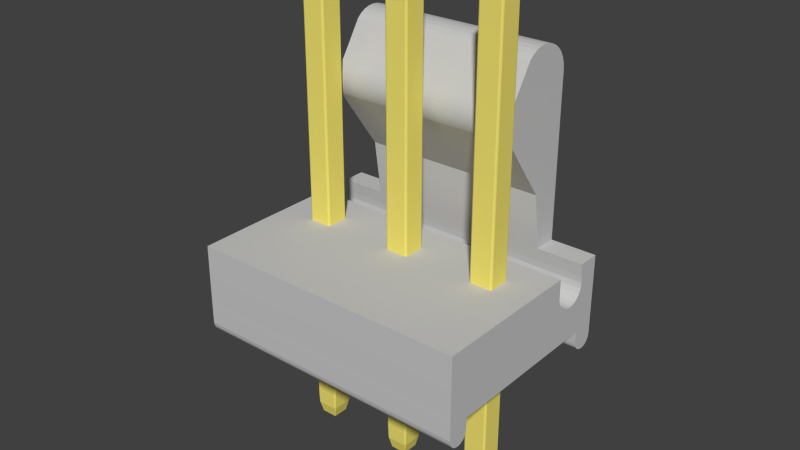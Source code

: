 # Source: 3-641215-3.blend  (saved by Blender 2.75.0; exported with 4.5.12 LTS)
import bpy
from mathutils import Matrix  # noqa: F401  (used for matrix-valued properties, if any)

bpy.ops.wm.read_factory_settings(use_empty=True)
scene = bpy.context.scene
scene.name = 'Scene'

# ---- collections
col_collection_1 = bpy.data.collections.new('Collection 1'); scene.collection.children.link(col_collection_1)

# ---- materials (node trees are filled in below, after node groups)
mat_pins = bpy.data.materials.new('pins')
mat_pins.alpha_threshold = 0.0
mat_pins.use_transparent_shadow = False
mat_pins.diffuse_color = (0.9114, 0.7901, 0.169, 1.0)
mat_pins.roughness = 0.5
mat_body = bpy.data.materials.new('Body')
mat_body.alpha_threshold = 0.0
mat_body.use_transparent_shadow = False
mat_body.diffuse_color = (0.5815, 0.5815, 0.5815, 1.0)
mat_body.roughness = 0.5

# ---- material node trees

# ---- world
world_world = bpy.data.worlds.new('World'); scene.world = world_world
world_world.color = (0.05088, 0.05088, 0.05088)
world_world.use_sun_shadow = False
world_world.sun_shadow_jitter_overblur = 0.0
world_world.cycles.sampling_method = 'MANUAL'
world_world.cycles.sample_map_resolution = 256

# ---- meshes
me_cube_010 = bpy.data.meshes.new('Cube.010')
me_cube_010.from_pydata([(-0.856, -1.0, -0.8945), (-1.0, -0.856, -0.8945), (-0.6935, -0.6935, -1.0), (-0.9522, -0.9522, -0.8945), (-0.932, -0.932, -0.932), (-0.9522, -0.856, -0.9522), (-0.856, -0.9522, -0.9522), (-0.856, -1.0, 0.9081), (-0.3651, -0.6318, 1.0), (-1.0, -0.856, 0.9081), (-0.856, -0.9522, 0.9522), (-0.932, -0.932, 0.932), (-0.9522, -0.856, 0.9522), (-0.9522, -0.9522, 0.9081), (-0.856, 1.0, -0.8945), (-0.6935, 0.6935, -1.0), (-1.0, 0.856, -0.8945), (-0.856, 0.9522, -0.9522), (-0.932, 0.932, -0.932), (-0.9522, 0.856, -0.9522), (-0.9522, 0.9522, -0.8945), (-0.3651, 0.6318, 1.0), (-0.856, 1.0, 0.9081), (-1.0, 0.856, 0.9081), (-0.856, 0.9522, 0.9522), (-0.932, 0.932, 0.932), (-0.9522, 0.9522, 0.9081), (-0.9522, 0.856, 0.9522), (0.856, -1.0, -0.8945), (0.6935, -0.6935, -1.0), (1.0, -0.856, -0.8945), (0.856, -0.9522, -0.9522), (0.932, -0.932, -0.932), (0.9522, -0.856, -0.9522), (0.9522, -0.9522, -0.8945), (0.3651, -0.6318, 1.0), (0.856, -1.0, 0.9081), (1.0, -0.856, 0.9081), (0.856, -0.9522, 0.9522), (0.932, -0.932, 0.932), (0.9522, -0.9522, 0.9081), (0.9522, -0.856, 0.9522), (1.0, 0.856, -0.8945), (0.6935, 0.6935, -1.0), (0.856, 1.0, -0.8945), (0.9522, 0.856, -0.9522), (0.932, 0.932, -0.932), (0.856, 0.9522, -0.9522), (0.9522, 0.9522, -0.8945), (0.3651, 0.6318, 1.0), (1.0, 0.856, 0.9081), (0.856, 1.0, 0.9081), (0.9522, 0.856, 0.9522), (0.932, 0.932, 0.932), (0.9522, 0.9522, 0.9081), (0.856, 0.9522, 0.9522)], [], [(2, 15, 43, 29), (50, 37, 30, 42), (35, 49, 21, 8), (36, 7, 0, 28), (22, 51, 44, 14), (0, 3, 4, 6), (1, 5, 4, 3), (2, 6, 4, 5), (7, 10, 11, 13), (8, 12, 11, 10), (9, 13, 11, 12), (14, 17, 18, 20), (15, 19, 18, 17), (16, 20, 18, 19), (21, 24, 25, 27), (22, 26, 25, 24), (23, 27, 25, 26), (28, 31, 32, 34), (29, 33, 32, 31), (30, 34, 32, 33), (35, 38, 39, 41), (36, 40, 39, 38), (37, 41, 39, 40), (42, 45, 46, 48), (43, 47, 46, 45), (44, 48, 46, 47), (49, 52, 53, 55), (50, 54, 53, 52), (51, 55, 53, 54), (0, 7, 13, 3), (3, 13, 9, 1), (8, 21, 27, 12), (12, 27, 23, 9), (22, 14, 20, 26), (26, 20, 16, 23), (15, 2, 5, 19), (19, 5, 1, 16), (21, 49, 55, 24), (24, 55, 51, 22), (50, 42, 48, 54), (54, 48, 44, 51), (43, 15, 17, 47), (47, 17, 14, 44), (49, 35, 41, 52), (52, 41, 37, 50), (36, 28, 34, 40), (40, 34, 30, 37), (29, 43, 45, 33), (33, 45, 42, 30), (35, 8, 10, 38), (38, 10, 7, 36), (2, 29, 31, 6), (6, 31, 28, 0), (9, 23, 16, 1)])
me_cube_010.materials.append(mat_pins)
me_cube_010.use_remesh_preserve_volume = False
me_cube_010.use_remesh_preserve_attributes = False
me_cube_010.use_mirror_vertex_groups = False
me_cube_010.update()
me_cube_009 = bpy.data.meshes.new('Cube.009')
me_cube_009.from_pydata([(-0.856, -1.0, -0.8945), (-1.0, -0.856, -0.8945), (-0.6935, -0.6935, -1.0), (-0.9522, -0.9522, -0.8945), (-0.932, -0.932, -0.932), (-0.9522, -0.856, -0.9522), (-0.856, -0.9522, -0.9522), (-0.856, -1.0, 0.9081), (-0.3651, -0.6318, 1.0), (-1.0, -0.856, 0.9081), (-0.856, -0.9522, 0.9522), (-0.932, -0.932, 0.932), (-0.9522, -0.856, 0.9522), (-0.9522, -0.9522, 0.9081), (-0.856, 1.0, -0.8945), (-0.6935, 0.6935, -1.0), (-1.0, 0.856, -0.8945), (-0.856, 0.9522, -0.9522), (-0.932, 0.932, -0.932), (-0.9522, 0.856, -0.9522), (-0.9522, 0.9522, -0.8945), (-0.3651, 0.6318, 1.0), (-0.856, 1.0, 0.9081), (-1.0, 0.856, 0.9081), (-0.856, 0.9522, 0.9522), (-0.932, 0.932, 0.932), (-0.9522, 0.9522, 0.9081), (-0.9522, 0.856, 0.9522), (0.856, -1.0, -0.8945), (0.6935, -0.6935, -1.0), (1.0, -0.856, -0.8945), (0.856, -0.9522, -0.9522), (0.932, -0.932, -0.932), (0.9522, -0.856, -0.9522), (0.9522, -0.9522, -0.8945), (0.3651, -0.6318, 1.0), (0.856, -1.0, 0.9081), (1.0, -0.856, 0.9081), (0.856, -0.9522, 0.9522), (0.932, -0.932, 0.932), (0.9522, -0.9522, 0.9081), (0.9522, -0.856, 0.9522), (1.0, 0.856, -0.8945), (0.6935, 0.6935, -1.0), (0.856, 1.0, -0.8945), (0.9522, 0.856, -0.9522), (0.932, 0.932, -0.932), (0.856, 0.9522, -0.9522), (0.9522, 0.9522, -0.8945), (0.3651, 0.6318, 1.0), (1.0, 0.856, 0.9081), (0.856, 1.0, 0.9081), (0.9522, 0.856, 0.9522), (0.932, 0.932, 0.932), (0.9522, 0.9522, 0.9081), (0.856, 0.9522, 0.9522)], [], [(2, 15, 43, 29), (50, 37, 30, 42), (35, 49, 21, 8), (36, 7, 0, 28), (22, 51, 44, 14), (0, 3, 4, 6), (1, 5, 4, 3), (2, 6, 4, 5), (7, 10, 11, 13), (8, 12, 11, 10), (9, 13, 11, 12), (14, 17, 18, 20), (15, 19, 18, 17), (16, 20, 18, 19), (21, 24, 25, 27), (22, 26, 25, 24), (23, 27, 25, 26), (28, 31, 32, 34), (29, 33, 32, 31), (30, 34, 32, 33), (35, 38, 39, 41), (36, 40, 39, 38), (37, 41, 39, 40), (42, 45, 46, 48), (43, 47, 46, 45), (44, 48, 46, 47), (49, 52, 53, 55), (50, 54, 53, 52), (51, 55, 53, 54), (0, 7, 13, 3), (3, 13, 9, 1), (8, 21, 27, 12), (12, 27, 23, 9), (22, 14, 20, 26), (26, 20, 16, 23), (15, 2, 5, 19), (19, 5, 1, 16), (21, 49, 55, 24), (24, 55, 51, 22), (50, 42, 48, 54), (54, 48, 44, 51), (43, 15, 17, 47), (47, 17, 14, 44), (49, 35, 41, 52), (52, 41, 37, 50), (36, 28, 34, 40), (40, 34, 30, 37), (29, 43, 45, 33), (33, 45, 42, 30), (35, 8, 10, 38), (38, 10, 7, 36), (2, 29, 31, 6), (6, 31, 28, 0), (9, 23, 16, 1)])
me_cube_009.materials.append(mat_pins)
me_cube_009.use_remesh_preserve_volume = False
me_cube_009.use_remesh_preserve_attributes = False
me_cube_009.use_mirror_vertex_groups = False
me_cube_009.update()
me_cube_008 = bpy.data.meshes.new('Cube.008')
me_cube_008.from_pydata([(-0.856, -1.0, -0.8945), (-1.0, -0.856, -0.8945), (-0.6935, -0.6935, -1.0), (-0.9522, -0.9522, -0.8945), (-0.932, -0.932, -0.932), (-0.9522, -0.856, -0.9522), (-0.856, -0.9522, -0.9522), (-0.856, -1.0, 0.9081), (-0.3651, -0.6318, 1.0), (-1.0, -0.856, 0.9081), (-0.856, -0.9522, 0.9522), (-0.932, -0.932, 0.932), (-0.9522, -0.856, 0.9522), (-0.9522, -0.9522, 0.9081), (-0.856, 1.0, -0.8945), (-0.6935, 0.6935, -1.0), (-1.0, 0.856, -0.8945), (-0.856, 0.9522, -0.9522), (-0.932, 0.932, -0.932), (-0.9522, 0.856, -0.9522), (-0.9522, 0.9522, -0.8945), (-0.3651, 0.6318, 1.0), (-0.856, 1.0, 0.9081), (-1.0, 0.856, 0.9081), (-0.856, 0.9522, 0.9522), (-0.932, 0.932, 0.932), (-0.9522, 0.9522, 0.9081), (-0.9522, 0.856, 0.9522), (0.856, -1.0, -0.8945), (0.6935, -0.6935, -1.0), (1.0, -0.856, -0.8945), (0.856, -0.9522, -0.9522), (0.932, -0.932, -0.932), (0.9522, -0.856, -0.9522), (0.9522, -0.9522, -0.8945), (0.3651, -0.6318, 1.0), (0.856, -1.0, 0.9081), (1.0, -0.856, 0.9081), (0.856, -0.9522, 0.9522), (0.932, -0.932, 0.932), (0.9522, -0.9522, 0.9081), (0.9522, -0.856, 0.9522), (1.0, 0.856, -0.8945), (0.6935, 0.6935, -1.0), (0.856, 1.0, -0.8945), (0.9522, 0.856, -0.9522), (0.932, 0.932, -0.932), (0.856, 0.9522, -0.9522), (0.9522, 0.9522, -0.8945), (0.3651, 0.6318, 1.0), (1.0, 0.856, 0.9081), (0.856, 1.0, 0.9081), (0.9522, 0.856, 0.9522), (0.932, 0.932, 0.932), (0.9522, 0.9522, 0.9081), (0.856, 0.9522, 0.9522)], [], [(2, 15, 43, 29), (50, 37, 30, 42), (35, 49, 21, 8), (36, 7, 0, 28), (22, 51, 44, 14), (0, 3, 4, 6), (1, 5, 4, 3), (2, 6, 4, 5), (7, 10, 11, 13), (8, 12, 11, 10), (9, 13, 11, 12), (14, 17, 18, 20), (15, 19, 18, 17), (16, 20, 18, 19), (21, 24, 25, 27), (22, 26, 25, 24), (23, 27, 25, 26), (28, 31, 32, 34), (29, 33, 32, 31), (30, 34, 32, 33), (35, 38, 39, 41), (36, 40, 39, 38), (37, 41, 39, 40), (42, 45, 46, 48), (43, 47, 46, 45), (44, 48, 46, 47), (49, 52, 53, 55), (50, 54, 53, 52), (51, 55, 53, 54), (0, 7, 13, 3), (3, 13, 9, 1), (8, 21, 27, 12), (12, 27, 23, 9), (22, 14, 20, 26), (26, 20, 16, 23), (15, 2, 5, 19), (19, 5, 1, 16), (21, 49, 55, 24), (24, 55, 51, 22), (50, 42, 48, 54), (54, 48, 44, 51), (43, 15, 17, 47), (47, 17, 14, 44), (49, 35, 41, 52), (52, 41, 37, 50), (36, 28, 34, 40), (40, 34, 30, 37), (29, 43, 45, 33), (33, 45, 42, 30), (35, 8, 10, 38), (38, 10, 7, 36), (2, 29, 31, 6), (6, 31, 28, 0), (9, 23, 16, 1)])
me_cube_008.materials.append(mat_pins)
me_cube_008.use_remesh_preserve_volume = False
me_cube_008.use_remesh_preserve_attributes = False
me_cube_008.use_mirror_vertex_groups = False
me_cube_008.update()
me_mesh = bpy.data.meshes.new('Mesh')
me_mesh.from_pydata([(3.81, 2.082, 2.536), (3.81, 2.089, 2.489), (3.81, 2.109, 2.339), (3.81, 2.132, 2.168), (3.81, 2.145, 1.996), (3.81, 2.118, 1.85), (3.81, 2.06, 1.73), (3.81, 1.976, 1.637), (3.81, 1.874, 1.572), (3.81, 1.758, 1.536), (3.81, 1.636, 1.528), (3.81, 1.515, 1.549), (3.81, 1.401, 1.601), (3.81, 1.299, 1.683), (3.81, 1.218, 1.796), (3.81, 1.162, 1.942), (3.81, 1.162, 2.021), (3.81, 1.162, 2.084), (3.81, 1.161, 2.135), (3.81, 1.161, 2.176), (3.81, 1.16, 2.211), (3.81, 1.159, 2.242), (3.81, 1.158, 2.273), (3.81, 1.157, 2.306), (3.81, 1.156, 2.346), (3.81, 1.155, 2.394), (3.81, 1.153, 2.454), (3.81, 1.152, 2.528), (3.81, 1.009, 2.529), (3.81, 0.8227, 2.53), (3.81, 0.6005, 2.531), (3.81, 0.3516, 2.532), (3.81, 0.08443, 2.532), (3.81, -0.1924, 2.533), (3.81, -0.4702, 2.534), (3.81, -0.7406, 2.534), (3.81, -0.9949, 2.535), (3.81, -1.225, 2.535), (3.81, -1.421, 2.535), (3.81, -1.576, 2.535), (3.81, -1.7, 2.535), (3.81, -1.822, 2.535), (3.81, -1.943, 2.535), (3.81, -2.063, 2.534), (3.81, -2.182, 2.534), (3.81, -2.301, 2.533), (3.81, -2.42, 2.533), (3.81, -2.54, 2.533), (3.81, -2.66, 2.532), (3.81, -2.781, 2.532), (3.81, -2.903, 2.532), (3.81, -3.027, 2.532), (3.81, -3.029, 2.347), (3.81, -3.03, 2.17), (3.81, -3.031, 1.998), (3.81, -3.032, 1.83), (3.81, -3.033, 1.663), (3.81, -3.033, 1.494), (3.81, -3.033, 1.321), (3.81, -3.033, 1.142), (3.81, -3.033, 0.9543), (3.81, -3.034, 0.7557), (3.81, -3.034, 0.5438), (3.81, -3.034, 0.3163), (3.81, -3.015, 0.2188), (3.81, -2.977, 0.1413), (3.81, -2.924, 0.08339), (3.81, -2.859, 0.04457), (3.81, -2.788, 0.02435), (3.81, -2.714, 0.02225), (3.81, -2.642, 0.0378), (3.81, -2.575, 0.07051), (3.81, -2.519, 0.1199), (3.81, -2.476, 0.1855), (3.81, -2.451, 0.2668), (3.81, -2.449, 0.3633), (3.81, -2.448, 0.3986), (3.81, -2.447, 0.4254), (3.81, -2.446, 0.4455), (3.81, -2.446, 0.4608), (3.81, -2.445, 0.473), (3.81, -2.445, 0.4839), (3.81, -2.445, 0.4953), (3.81, -2.445, 0.509), (3.81, -2.445, 0.5268), (3.81, -2.446, 0.5505), (3.81, -2.446, 0.5819), (3.81, -2.446, 0.6228), (3.81, -2.241, 0.6215), (3.81, -1.968, 0.621), (3.81, -1.64, 0.621), (3.81, -1.267, 0.6214), (3.81, -0.8584, 0.6221), (3.81, -0.4263, 0.623), (3.81, 0.01892, 0.6238), (3.81, 0.4666, 0.6245), (3.81, 0.9061, 0.625), (3.81, 1.327, 0.625), (3.81, 1.717, 0.6244), (3.81, 2.068, 0.6232), (3.81, 2.071, 0.5621), (3.81, 2.073, 0.5176), (3.81, 2.075, 0.4866), (3.81, 2.075, 0.4654), (3.81, 2.076, 0.4509), (3.81, 2.076, 0.4396), (3.81, 2.077, 0.4282), (3.81, 2.078, 0.4133), (3.81, 2.079, 0.3915), (3.81, 2.081, 0.3595), (3.81, 2.085, 0.3139), (3.81, 2.089, 0.2513), (3.81, 2.105, 0.1818), (3.81, 2.141, 0.1212), (3.81, 2.194, 0.07099), (3.81, 2.259, 0.03299), (3.81, 2.332, 0.008817), (3.81, 2.409, 0.000157), (3.81, 2.486, 0.008683), (3.81, 2.557, 0.03607), (3.81, 2.62, 0.08399), (3.81, 2.67, 0.1541), (3.81, 2.703, 0.2481), (3.81, 2.713, 0.3677), (3.81, 2.712, 0.6994), (3.81, 2.711, 1.158), (3.81, 2.711, 1.718), (3.81, 2.71, 2.352), (3.81, 2.71, 2.536), (2.548, 2.082, 2.536), (2.548, 2.71, 2.536), (2.548, 2.069, 2.622), (-2.54, 2.069, 2.622), (-2.54, 2.082, 2.536), (-3.81, 2.082, 2.536), (-3.81, 2.089, 2.489), (-3.81, 2.109, 2.339), (-3.81, 2.132, 2.168), (-3.81, 2.145, 1.996), (-3.81, 2.118, 1.85), (-3.81, 2.06, 1.73), (-3.81, 1.976, 1.637), (-3.81, 1.874, 1.572), (-3.81, 1.758, 1.536), (-3.81, 1.636, 1.528), (-3.81, 1.515, 1.549), (-3.81, 1.401, 1.601), (-3.81, 1.299, 1.683), (-3.81, 1.218, 1.796), (-3.81, 1.162, 1.942), (-3.81, 1.162, 2.021), (-3.81, 1.162, 2.084), (-3.81, 1.161, 2.135), (-3.81, 1.161, 2.176), (-3.81, 1.16, 2.211), (-3.81, 1.159, 2.242), (-3.81, 1.158, 2.273), (-3.81, 1.157, 2.306), (-3.81, 1.156, 2.346), (-3.81, 1.155, 2.394), (-3.81, 1.153, 2.454), (-3.81, 1.152, 2.528), (-3.81, 1.009, 2.529), (-3.81, 0.8227, 2.53), (-3.81, 0.6005, 2.531), (-3.81, 0.3516, 2.532), (-3.81, 0.08443, 2.532), (-2.667, 0.08443, 2.532), (-2.667, 0.122, 2.532), (-2.665, 0.1253, 2.532), (-2.662, 0.127, 2.532), (-2.418, 0.127, 2.532), (-2.415, 0.1253, 2.532), (-2.413, 0.122, 2.532), (-2.413, 0.08443, 2.532), (-0.1449, 0.08443, 2.532), (-0.1449, 0.122, 2.532), (-0.1433, 0.1253, 2.532), (-0.1399, 0.127, 2.532), (0.1041, 0.127, 2.532), (0.1074, 0.1253, 2.532), (0.1091, 0.122, 2.532), (0.1091, 0.08443, 2.532), (2.413, 0.08443, 2.532), (2.413, 0.122, 2.532), (2.415, 0.1253, 2.532), (2.418, 0.127, 2.532), (2.662, 0.127, 2.532), (2.665, 0.1253, 2.532), (2.667, 0.122, 2.532), (2.667, 0.08443, 2.532), (2.667, -0.122, 2.533), (2.665, -0.1253, 2.533), (2.662, -0.127, 2.533), (2.418, -0.127, 2.533), (2.415, -0.1253, 2.533), (2.413, -0.122, 2.533), (0.1091, -0.122, 2.533), (0.1074, -0.1253, 2.533), (0.1041, -0.127, 2.533), (-0.1399, -0.127, 2.533), (-0.1433, -0.1253, 2.533), (-0.1449, -0.122, 2.533), (-2.413, -0.122, 2.533), (-2.415, -0.1253, 2.533), (-2.418, -0.127, 2.533), (-2.662, -0.127, 2.533), (-2.665, -0.1253, 2.533), (-2.667, -0.122, 2.533), (-3.81, -0.1924, 2.533), (-3.81, -0.4702, 2.534), (-3.81, -0.7406, 2.534), (-3.81, -0.9949, 2.535), (-3.81, -1.225, 2.535), (-3.81, -1.421, 2.535), (-3.81, -1.576, 2.535), (-3.81, -1.7, 2.535), (-3.81, -1.822, 2.535), (-3.81, -1.943, 2.535), (-3.81, -2.063, 2.534), (-3.81, -2.182, 2.534), (-3.81, -2.301, 2.533), (-3.81, -2.42, 2.533), (-3.81, -2.54, 2.533), (-3.81, -2.66, 2.532), (-3.81, -2.781, 2.532), (-3.81, -2.903, 2.532), (-3.81, -3.027, 2.532), (-3.81, -3.029, 2.347), (-3.81, -3.03, 2.17), (-3.81, -3.031, 1.998), (-3.81, -3.032, 1.83), (-3.81, -3.033, 1.663), (-3.81, -3.033, 1.494), (-3.81, -3.033, 1.321), (-3.81, -3.033, 1.142), (-3.81, -3.033, 0.9543), (-3.81, -3.034, 0.7557), (-3.81, -3.034, 0.5438), (-3.81, -3.034, 0.3163), (-3.81, -3.015, 0.2188), (-3.81, -2.977, 0.1413), (-3.81, -2.924, 0.08339), (-3.81, -2.859, 0.04457), (-3.81, -2.788, 0.02435), (-3.81, -2.714, 0.02225), (-3.81, -2.642, 0.0378), (-3.81, -2.575, 0.07051), (-3.81, -2.519, 0.1199), (-3.81, -2.476, 0.1855), (-3.81, -2.451, 0.2668), (-3.81, -2.449, 0.3633), (-3.81, -2.448, 0.3986), (-3.81, -2.447, 0.4254), (-3.81, -2.446, 0.4455), (-3.81, -2.446, 0.4608), (-3.81, -2.445, 0.473), (-3.81, -2.445, 0.4839), (-3.81, -2.445, 0.4953), (-3.81, -2.445, 0.509), (-3.81, -2.445, 0.5268), (-3.81, -2.446, 0.5505), (-3.81, -2.446, 0.5819), (-3.81, -2.446, 0.6228), (-3.81, -2.241, 0.6215), (-3.81, -1.968, 0.621), (-3.81, -1.64, 0.621), (-3.81, -1.267, 0.6214), (-3.81, -0.8584, 0.6221), (-3.81, -0.4263, 0.623), (-3.81, 0.01892, 0.6238), (-2.667, 0.01892, 0.6238), (-2.667, -0.122, 0.6235), (-2.665, -0.1253, 0.6235), (-2.662, -0.127, 0.6235), (-2.418, -0.127, 0.6235), (-2.415, -0.1253, 0.6235), (-2.413, -0.122, 0.6235), (-2.413, 0.01892, 0.6238), (-0.1449, 0.01892, 0.6238), (-0.1449, -0.122, 0.6235), (-0.1433, -0.1253, 0.6235), (-0.1399, -0.127, 0.6235), (0.1041, -0.127, 0.6235), (0.1074, -0.1253, 0.6235), (0.1091, -0.122, 0.6235), (0.1091, 0.01892, 0.6238), (2.413, 0.01892, 0.6238), (2.413, -0.122, 0.6235), (2.415, -0.1253, 0.6235), (2.418, -0.127, 0.6235), (2.662, -0.127, 0.6235), (2.665, -0.1253, 0.6235), (2.667, -0.122, 0.6235), (2.667, 0.01892, 0.6238), (2.667, 0.122, 0.624), (2.665, 0.1253, 0.624), (2.662, 0.127, 0.624), (2.418, 0.127, 0.624), (2.415, 0.1253, 0.624), (2.413, 0.122, 0.624), (0.1091, 0.122, 0.624), (0.1074, 0.1253, 0.624), (0.1041, 0.127, 0.624), (-0.1399, 0.127, 0.624), (-0.1433, 0.1253, 0.624), (-0.1449, 0.122, 0.624), (-2.413, 0.122, 0.624), (-2.415, 0.1253, 0.624), (-2.418, 0.127, 0.624), (-2.662, 0.127, 0.624), (-2.665, 0.1253, 0.624), (-2.667, 0.122, 0.624), (-3.81, 0.4666, 0.6245), (-3.81, 0.9061, 0.625), (-3.81, 1.327, 0.625), (-3.81, 1.717, 0.6244), (-3.81, 2.068, 0.6232), (-3.81, 2.071, 0.5621), (-3.81, 2.073, 0.5176), (-3.81, 2.075, 0.4866), (-3.81, 2.075, 0.4654), (-3.81, 2.076, 0.4509), (-3.81, 2.076, 0.4396), (-3.81, 2.077, 0.4282), (-3.81, 2.078, 0.4133), (-3.81, 2.079, 0.3915), (-3.81, 2.081, 0.3595), (-3.81, 2.085, 0.3139), (-3.81, 2.089, 0.2513), (-3.81, 2.105, 0.1818), (-3.81, 2.141, 0.1212), (-3.81, 2.194, 0.07099), (-3.81, 2.259, 0.03299), (-3.81, 2.332, 0.008817), (-3.81, 2.409, 0.000157), (-3.81, 2.486, 0.008683), (-3.81, 2.557, 0.03607), (-3.81, 2.62, 0.08399), (-3.81, 2.67, 0.1541), (-3.81, 2.703, 0.2481), (-3.81, 2.713, 0.3677), (-3.81, 2.712, 0.6994), (-3.81, 2.711, 1.158), (-3.81, 2.711, 1.718), (-3.81, 2.71, 2.352), (-3.81, 2.71, 2.536), (-2.54, 2.71, 2.536), (-2.54, 2.71, 3.035), (2.548, 2.71, 3.035), (2.548, 2.71, 3.74), (2.548, 2.71, 4.441), (2.548, 2.711, 5.113), (2.548, 2.712, 5.729), (2.548, 2.713, 6.263), (2.548, 2.714, 6.689), (2.548, 2.716, 6.981), (2.548, 2.694, 7.167), (2.548, 2.636, 7.332), (2.548, 2.55, 7.476), (2.548, 2.438, 7.596), (2.548, 2.307, 7.692), (2.548, 2.162, 7.762), (2.548, 2.008, 7.806), (2.548, 1.849, 7.822), (2.548, 1.691, 7.808), (2.548, 1.54, 7.764), (2.548, 1.4, 7.689), (2.548, 1.276, 7.582), (2.548, 1.171, 7.419), (2.548, 1.096, 7.302), (2.548, 1.043, 7.22), (2.548, 1.009, 7.165), (2.548, 0.9863, 7.129), (2.548, 0.9701, 7.103), (2.548, 0.9544, 7.078), (2.548, 0.9336, 7.045), (2.548, 0.9019, 6.997), (2.548, 0.8535, 6.924), (2.548, 0.7828, 6.817), (2.548, 0.6841, 6.668), (2.548, 0.6197, 6.577), (2.548, 0.5714, 6.487), (2.548, 0.5375, 6.399), (2.548, 0.5164, 6.313), (2.548, 0.5065, 6.231), (2.548, 0.5063, 6.153), (2.548, 0.5142, 6.079), (2.548, 0.5286, 6.01), (2.548, 0.5479, 5.947), (2.548, 0.5704, 5.891), (2.548, 0.5948, 5.841), (2.548, 0.6192, 5.799), (2.548, 0.7515, 5.614), (2.548, 0.8736, 5.443), (2.548, 0.9869, 5.285), (2.548, 1.093, 5.136), (2.548, 1.193, 4.996), (2.548, 1.289, 4.862), (2.548, 1.382, 4.733), (2.548, 1.474, 4.605), (2.548, 1.566, 4.478), (2.548, 1.66, 4.349), (2.548, 1.757, 4.216), (2.548, 1.858, 4.077), (2.548, 1.892, 3.822), (2.548, 1.922, 3.605), (2.548, 1.948, 3.418), (2.548, 1.972, 3.256), (2.548, 1.993, 3.114), (2.548, 2.013, 2.986), (2.548, 2.032, 2.865), (2.548, 2.05, 2.746), (-2.54, 2.05, 2.746), (-2.54, 2.71, 3.74), (-2.54, 2.71, 4.441), (-2.54, 2.711, 5.113), (-2.54, 2.712, 5.729), (-2.54, 2.713, 6.263), (-2.54, 2.714, 6.689), (-2.54, 2.716, 6.981), (-2.54, 2.694, 7.167), (-2.54, 2.636, 7.332), (-2.54, 2.55, 7.476), (-2.54, 2.438, 7.596), (-2.54, 2.307, 7.692), (-2.54, 2.162, 7.762), (-2.54, 2.008, 7.806), (-2.54, 1.849, 7.822), (-2.54, 1.691, 7.808), (-2.54, 1.54, 7.764), (-2.54, 1.4, 7.689), (-2.54, 1.276, 7.582), (-2.54, 1.171, 7.419), (-2.54, 1.096, 7.302), (-2.54, 1.043, 7.22), (-2.54, 1.009, 7.165), (-2.54, 0.9863, 7.129), (-2.54, 0.9701, 7.103), (-2.54, 0.9544, 7.078), (-2.54, 0.9336, 7.045), (-2.54, 0.9019, 6.997), (-2.54, 0.8535, 6.924), (-2.54, 0.7828, 6.817), (-2.54, 0.6841, 6.668), (-2.54, 0.6197, 6.577), (-2.54, 0.5714, 6.487), (-2.54, 0.5375, 6.399), (-2.54, 0.5164, 6.313), (-2.54, 0.5065, 6.231), (-2.54, 0.5063, 6.153), (-2.54, 0.5142, 6.079), (-2.54, 0.5286, 6.01), (-2.54, 0.5479, 5.947), (-2.54, 0.5704, 5.891), (-2.54, 0.5948, 5.841), (-2.54, 0.6192, 5.799), (-2.54, 0.7515, 5.614), (-2.54, 0.8736, 5.443), (-2.54, 0.9869, 5.285), (-2.54, 1.093, 5.136), (-2.54, 1.193, 4.996), (-2.54, 1.289, 4.862), (-2.54, 1.382, 4.733), (-2.54, 1.474, 4.605), (-2.54, 1.566, 4.478), (-2.54, 1.66, 4.349), (-2.54, 1.757, 4.216), (-2.54, 1.858, 4.077), (-2.54, 1.892, 3.822), (-2.54, 1.922, 3.605), (-2.54, 1.948, 3.418), (-2.54, 1.972, 3.256), (-2.54, 1.993, 3.114), (-2.54, 2.013, 2.986), (-2.54, 2.032, 2.865)], [], [(0, 1, 2, 3, 4, 5, 6, 7, 8, 9, 10, 11, 12, 13, 14, 15, 16, 17, 18, 19, 20, 21, 22, 23, 24, 25, 26, 27, 28, 29, 30, 31, 32, 33, 34, 35, 36, 37, 38, 39, 40, 41, 42, 43, 44, 45, 46, 47, 48, 49, 50, 51, 52, 53, 54, 55, 56, 57, 58, 59, 60, 61, 62, 63, 64, 65, 66, 67, 68, 69, 70, 71, 72, 73, 74, 75, 76, 77, 78, 79, 80, 81, 82, 83, 84, 85, 86, 87, 88, 89, 90, 91, 92, 93, 94, 95, 96, 97, 98, 99, 100, 101, 102, 103, 104, 105, 106, 107, 108, 109, 110, 111, 112, 113, 114, 115, 116, 117, 118, 119, 120, 121, 122, 123, 124, 125, 126, 127, 128), (129, 0, 128, 130), (131, 132, 133, 134, 135, 1, 0, 129), (1, 135, 136, 2), (2, 136, 137, 3), (3, 137, 138, 4), (4, 138, 139, 5), (5, 139, 140, 6), (6, 140, 141, 7), (7, 141, 142, 8), (8, 142, 143, 9), (9, 143, 144, 10), (10, 144, 145, 11), (11, 145, 146, 12), (12, 146, 147, 13), (13, 147, 148, 14), (14, 148, 149, 15), (15, 149, 150, 16), (16, 150, 151, 17), (17, 151, 152, 18), (18, 152, 153, 19), (19, 153, 154, 20), (20, 154, 155, 21), (21, 155, 156, 22), (22, 156, 157, 23), (23, 157, 158, 24), (24, 158, 159, 25), (25, 159, 160, 26), (26, 160, 161, 27), (27, 161, 162, 28), (28, 162, 163, 29), (29, 163, 164, 30), (30, 164, 165, 31), (31, 165, 166, 167, 168, 169, 170, 171, 172, 173, 174, 175, 176, 177, 178, 179, 180, 181, 182, 183, 184, 185, 186, 187, 188, 189, 190, 32), (32, 190, 191, 192, 193, 194, 195, 196, 183, 182, 197, 198, 199, 200, 201, 202, 175, 174, 203, 204, 205, 206, 207, 208, 167, 166, 209, 33), (33, 209, 210, 34), (34, 210, 211, 35), (35, 211, 212, 36), (36, 212, 213, 37), (37, 213, 214, 38), (38, 214, 215, 39), (39, 215, 216, 40), (40, 216, 217, 41), (41, 217, 218, 42), (42, 218, 219, 43), (43, 219, 220, 44), (44, 220, 221, 45), (45, 221, 222, 46), (46, 222, 223, 47), (47, 223, 224, 48), (48, 224, 225, 49), (49, 225, 226, 50), (50, 226, 227, 51), (51, 227, 228, 52), (52, 228, 229, 53), (53, 229, 230, 54), (54, 230, 231, 55), (55, 231, 232, 56), (56, 232, 233, 57), (57, 233, 234, 58), (58, 234, 235, 59), (59, 235, 236, 60), (60, 236, 237, 61), (61, 237, 238, 62), (62, 238, 239, 63), (63, 239, 240, 64), (64, 240, 241, 65), (65, 241, 242, 66), (66, 242, 243, 67), (67, 243, 244, 68), (68, 244, 245, 69), (69, 245, 246, 70), (70, 246, 247, 71), (71, 247, 248, 72), (72, 248, 249, 73), (73, 249, 250, 74), (74, 250, 251, 75), (75, 251, 252, 76), (76, 252, 253, 77), (77, 253, 254, 78), (78, 254, 255, 79), (79, 255, 256, 80), (80, 256, 257, 81), (81, 257, 258, 82), (82, 258, 259, 83), (83, 259, 260, 84), (84, 260, 261, 85), (85, 261, 262, 86), (86, 262, 263, 87), (87, 263, 264, 88), (88, 264, 265, 89), (89, 265, 266, 90), (90, 266, 267, 91), (91, 267, 268, 92), (92, 268, 269, 93), (93, 269, 270, 271, 272, 273, 274, 275, 276, 277, 278, 279, 280, 281, 282, 283, 284, 285, 286, 287, 288, 289, 290, 291, 292, 293, 294, 94), (94, 294, 295, 296, 297, 298, 299, 300, 287, 286, 301, 302, 303, 304, 305, 306, 279, 278, 307, 308, 309, 310, 311, 312, 271, 270, 313, 95), (95, 313, 314, 96), (96, 314, 315, 97), (97, 315, 316, 98), (98, 316, 317, 99), (99, 317, 318, 100), (100, 318, 319, 101), (101, 319, 320, 102), (102, 320, 321, 103), (103, 321, 322, 104), (104, 322, 323, 105), (105, 323, 324, 106), (106, 324, 325, 107), (107, 325, 326, 108), (108, 326, 327, 109), (109, 327, 328, 110), (110, 328, 329, 111), (111, 329, 330, 112), (112, 330, 331, 113), (113, 331, 332, 114), (114, 332, 333, 115), (115, 333, 334, 116), (116, 334, 335, 117), (117, 335, 336, 118), (118, 336, 337, 119), (119, 337, 338, 120), (120, 338, 339, 121), (121, 339, 340, 122), (122, 340, 341, 123), (123, 341, 342, 124), (124, 342, 343, 125), (125, 343, 344, 126), (126, 344, 345, 127), (127, 345, 346, 347, 348, 349, 130, 128), (130, 349, 350, 351, 352, 353, 354, 355, 356, 357, 358, 359, 360, 361, 362, 363, 364, 365, 366, 367, 368, 369, 370, 371, 372, 373, 374, 375, 376, 377, 378, 379, 380, 381, 382, 383, 384, 385, 386, 387, 388, 389, 390, 391, 392, 393, 394, 395, 396, 397, 398, 399, 400, 401, 402, 403, 404, 405, 406, 407, 408, 409, 410, 411, 412, 131, 129), (132, 131, 412, 413), (346, 345, 344, 343, 342, 341, 340, 339, 338, 337, 336, 335, 334, 333, 332, 331, 330, 329, 328, 327, 326, 325, 324, 323, 322, 321, 320, 319, 318, 317, 316, 315, 314, 313, 270, 269, 268, 267, 266, 265, 264, 263, 262, 261, 260, 259, 258, 257, 256, 255, 254, 253, 252, 251, 250, 249, 248, 247, 246, 245, 244, 243, 242, 241, 240, 239, 238, 237, 236, 235, 234, 233, 232, 231, 230, 229, 228, 227, 226, 225, 224, 223, 222, 221, 220, 219, 218, 217, 216, 215, 214, 213, 212, 211, 210, 209, 166, 165, 164, 163, 162, 161, 160, 159, 158, 157, 156, 155, 154, 153, 152, 151, 150, 149, 148, 147, 146, 145, 144, 143, 142, 141, 140, 139, 138, 137, 136, 135, 134), (168, 167, 208, 272, 271, 312), (169, 168, 312, 311), (170, 169, 311, 310), (171, 170, 310, 309), (172, 171, 309, 308), (173, 172, 308, 307), (203, 174, 173, 307, 278, 277), (176, 175, 202, 280, 279, 306), (177, 176, 306, 305), (178, 177, 305, 304), (179, 178, 304, 303), (180, 179, 303, 302), (181, 180, 302, 301), (197, 182, 181, 301, 286, 285), (184, 183, 196, 288, 287, 300), (185, 184, 300, 299), (186, 185, 299, 298), (187, 186, 298, 297), (188, 187, 297, 296), (189, 188, 296, 295), (191, 190, 189, 295, 294, 293), (192, 191, 293, 292), (193, 192, 292, 291), (194, 193, 291, 290), (290, 289, 195, 194), (289, 288, 196, 195), (198, 197, 285, 284), (199, 198, 284, 283), (200, 199, 283, 282), (282, 281, 201, 200), (281, 280, 202, 201), (204, 203, 277, 276), (205, 204, 276, 275), (206, 205, 275, 274), (274, 273, 207, 206), (273, 272, 208, 207), (414, 350, 349, 348), (415, 351, 350, 414), (416, 352, 351, 415), (417, 353, 352, 416), (418, 354, 353, 417), (419, 355, 354, 418), (420, 356, 355, 419), (421, 357, 356, 420), (422, 358, 357, 421), (423, 359, 358, 422), (424, 360, 359, 423), (425, 361, 360, 424), (426, 362, 361, 425), (427, 363, 362, 426), (428, 364, 363, 427), (429, 365, 364, 428), (430, 366, 365, 429), (431, 367, 366, 430), (432, 368, 367, 431), (433, 369, 368, 432), (434, 370, 369, 433), (435, 371, 370, 434), (436, 372, 371, 435), (437, 373, 372, 436), (438, 374, 373, 437), (439, 375, 374, 438), (440, 376, 375, 439), (441, 377, 376, 440), (442, 378, 377, 441), (443, 379, 378, 442), (444, 380, 379, 443), (445, 381, 380, 444), (446, 382, 381, 445), (447, 383, 382, 446), (448, 384, 383, 447), (449, 385, 384, 448), (450, 386, 385, 449), (451, 387, 386, 450), (452, 388, 387, 451), (453, 389, 388, 452), (454, 390, 389, 453), (455, 391, 390, 454), (456, 392, 391, 455), (457, 393, 392, 456), (458, 394, 393, 457), (459, 395, 394, 458), (460, 396, 395, 459), (461, 397, 396, 460), (462, 398, 397, 461), (463, 399, 398, 462), (464, 400, 399, 463), (465, 401, 400, 464), (466, 402, 401, 465), (467, 403, 402, 466), (468, 404, 403, 467), (469, 405, 404, 468), (470, 406, 405, 469), (471, 407, 406, 470), (472, 408, 407, 471), (473, 409, 408, 472), (474, 410, 409, 473), (475, 411, 410, 474), (413, 412, 411, 475), (133, 132, 413, 475, 474, 473, 472, 471, 470, 469, 468, 467, 466, 465, 464, 463, 462, 461, 460, 459, 458, 457, 456, 455, 454, 453, 452, 451, 450, 449, 448, 447, 446, 445, 444, 443, 442, 441, 440, 439, 438, 437, 436, 435, 434, 433, 432, 431, 430, 429, 428, 427, 426, 425, 424, 423, 422, 421, 420, 419, 418, 417, 416, 415, 414, 348, 347), (347, 346, 134, 133)])
me_mesh.materials.append(mat_body)
me_mesh.use_remesh_preserve_volume = False
me_mesh.use_remesh_preserve_attributes = False
me_mesh.use_mirror_vertex_groups = False
me_mesh.update()

# ---- objects
ob_cube_002 = bpy.data.objects.new('Cube.002', me_cube_010)
ob_cube_001 = bpy.data.objects.new('Cube.001', me_cube_009)
ob_cube = bpy.data.objects.new('Cube', me_cube_008)
ob_beziercurve = bpy.data.objects.new('BezierCurve', me_mesh)

# ---- transforms, parenting, visibility, modifiers, constraints
ob_cube_002.location = (2.54, 0.0, 3.239)
ob_cube_002.scale = (0.3175, 0.3175, 6.794)
ob_cube_002.lineart.crease_threshold = 0.0
ob_cube_001.location = (-2.54, 0.0, 3.239)
ob_cube_001.scale = (0.3175, 0.3175, 6.794)
ob_cube_001.lineart.crease_threshold = 0.0
ob_cube.location = (0.0, 0.0, 3.239)
ob_cube.scale = (0.3175, 0.3175, 6.794)
ob_cube.lineart.crease_threshold = 0.0
ob_beziercurve.location = (0.0, 0.0, 0.0)
ob_beziercurve.lineart.crease_threshold = 0.0

# ---- collection membership
col_collection_1.objects.link(ob_cube_002)
col_collection_1.objects.link(ob_cube_001)
col_collection_1.objects.link(ob_cube)
col_collection_1.objects.link(ob_beziercurve)

# ---- scene / render settings (as saved in the file)
scene.frame_start = 1; scene.frame_end = 250; scene.frame_set(1)
scene.render.engine = 'BLENDER_EEVEE_NEXT'
scene.render.resolution_percentage = 50
scene.render.dither_intensity = 0.0
scene.cycles.use_denoising = False
scene.cycles.samples = 10
scene.cycles.sampling_pattern = 'TABULATED_SOBOL'
scene.cycles.light_sampling_threshold = 0.0
scene.cycles.use_adaptive_sampling = False
scene.cycles.use_light_tree = False
scene.cycles.blur_glossy = 0.0
scene.cycles.pixel_filter_type = 'GAUSSIAN'
scene.cycles.sample_clamp_indirect = 0.0
scene.view_settings.view_transform = 'Standard'
bpy.context.view_layer.update()

# ---- added for rendering (the .blend has no active camera and no usable light): camera, sun
cam_auto = bpy.data.cameras.new('AutoCamera')
cam_auto.lens = 50.0
cam_auto.sensor_width = 36.0
cam_auto.clip_end = 1000.0
ob_auto_camera = bpy.data.objects.new('AutoCamera', cam_auto)
scene.collection.objects.link(ob_auto_camera)
ob_auto_camera.location = (15.3649, -18.5968, 15.5305)
ob_auto_camera.rotation_euler = (1.09748, -7.21219e-08, 0.694738)
scene.camera = ob_auto_camera
light_auto_sun = bpy.data.lights.new('AutoSun', 'SUN')
light_auto_sun.energy = 3.0
light_auto_sun.angle = 0.0523599
ob_auto_sun = bpy.data.objects.new('AutoSun', light_auto_sun)
scene.collection.objects.link(ob_auto_sun)
ob_auto_sun.rotation_euler = (0.872665, 0.174533, 0.523599)
bpy.context.view_layer.update()
